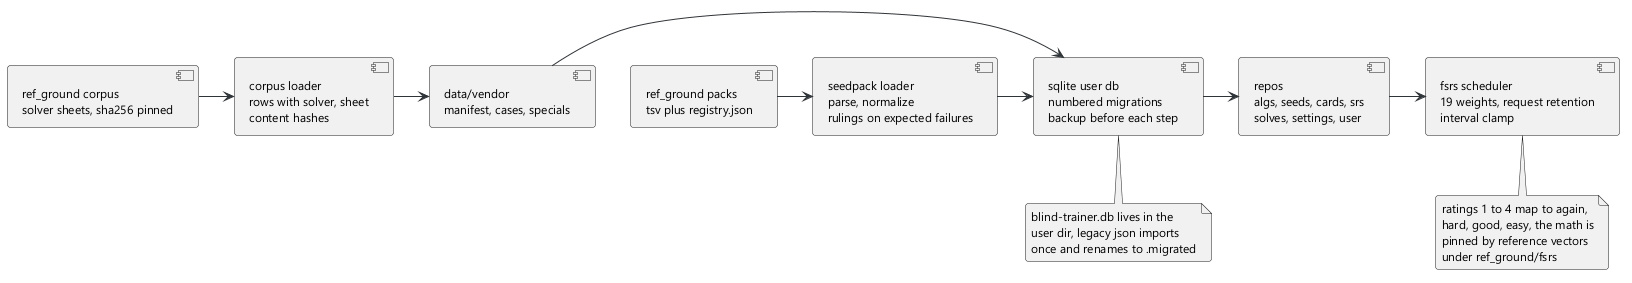

The diagram above was rendered by PlantUML. Its source (embedded in the PNG):
@startuml 04-data
skinparam backgroundColor #FFFFFF
skinparam defaultFontName Segoe UI
skinparam defaultFontSize 12
skinparam roundCorner 6
skinparam ArrowColor #2f3439
skinparam NoteBackgroundColor #f4f5f6
component "ref_ground corpus\nsolver sheets, sha256 pinned" as corpus
component "corpus loader\nrows with solver, sheet\ncontent hashes" as loader
component "data/vendor\nmanifest, cases, specials" as vendor
component "ref_ground packs\ntsv plus registry.json" as packs
component "seedpack loader\nparse, normalize\nrulings on expected failures" as seedpack
component "sqlite user db\nnumbered migrations\nbackup before each step" as db
component "repos\nalgs, seeds, cards, srs\nsolves, settings, user" as repos
component "fsrs scheduler\n19 weights, request retention\ninterval clamp" as fsrs
corpus -> loader
loader -> vendor
packs -> seedpack
seedpack -> db
vendor -> db
db -> repos
repos -> fsrs
note bottom of db
  blind-trainer.db lives in the
  user dir, legacy json imports
  once and renames to .migrated
end note
note bottom of fsrs
  ratings 1 to 4 map to again,
  hard, good, easy, the math is
  pinned by reference vectors
  under ref_ground/fsrs
end note
@enduml